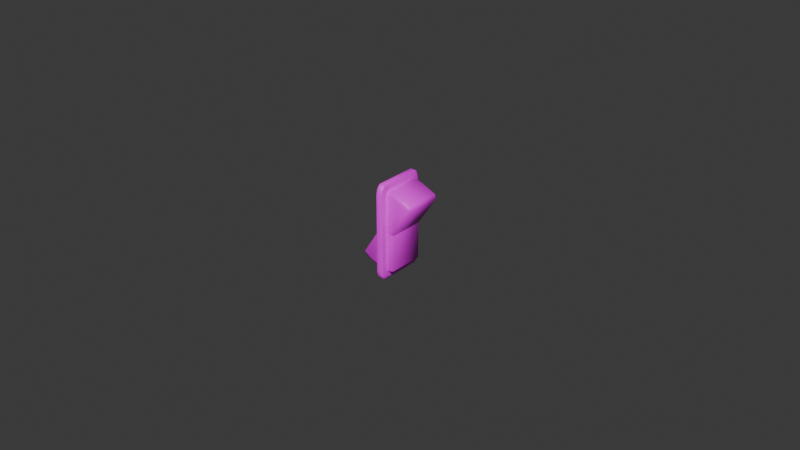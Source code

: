 # Source: switch.blend  (saved by Blender 4.2.66; exported with 4.5.12 LTS)
import bpy
from mathutils import Matrix  # noqa: F401  (used for matrix-valued properties, if any)

bpy.ops.wm.read_factory_settings(use_empty=True)
scene = bpy.context.scene
scene.name = 'Scene'

# ---- collections
col_collection = bpy.data.collections.new('Collection'); scene.collection.children.link(col_collection)

# ---- images (referenced by path relative to the original .blend; pixels are not part of the script)
import os
ASSET_DIR = os.environ.get("B2B_ASSET_DIR", "")  # directory of the original .blend (textures are referenced by path, not embedded)
HERE = os.path.dirname(os.path.abspath(__file__))  # packed textures are extracted next to this script under _unpacked/

def load_image(name, relpath, width, height, colorspace="sRGB"):
    """Load a texture the original file referenced (path relative to the .blend, or extracted next to this script)."""
    p = next((c for c in (os.path.join(HERE, relpath), os.path.join(ASSET_DIR, relpath)) if relpath and os.path.exists(c)), "")
    if p:
        img = bpy.data.images.load(p, check_existing=True)
        img.name = name
    else:  # same state as the original file: an image datablock whose file is absent (Cycles renders it pink)
        img = bpy.data.images.new(name, width, height)
        img.source = "FILE"
        img.filepath = "//" + (relpath or name)
    img.colorspace_settings.name = colorspace
    return img
img_switch_png = load_image('switch.png', 'switch.png', 1024, 1024, 'sRGB')

# ---- materials (node trees are filled in below, after node groups)
mat_defaultwhite = bpy.data.materials.new('DefaultWhite')
mat_defaultwhite.diffuse_color = (1.0, 1.0, 1.0, 1.0)
mat_defaultwhite.roughness = 0.5

# ---- material node trees
mat_defaultwhite.use_nodes = True; mat_defaultwhite.node_tree.nodes.clear()
_N = mat_defaultwhite.node_tree.nodes; _L = mat_defaultwhite.node_tree.links
n0 = _N.new('ShaderNodeBsdfPrincipled'); n0.name = 'Principled BSDF'; n0.location = (10, 300)
n0.inputs[27].default_value = (0.0, 0.0, 0.0, 1.0)
n1 = _N.new('ShaderNodeOutputMaterial'); n1.name = 'Material Output'; n1.location = (300, 300)
n2 = _N.new('ShaderNodeTexImage'); n2.name = 'Image Texture'; n2.location = (0, 0)
n2.image = img_switch_png
_L.new(n0.outputs[0], n1.inputs[0])
_L.new(n2.outputs[0], n0.inputs[0])
n1.is_active_output = True

# ---- world
world_world = bpy.data.worlds.new('World'); scene.world = world_world
world_world.use_nodes = True; world_world.node_tree.nodes.clear()
_N = world_world.node_tree.nodes; _L = world_world.node_tree.links
n0 = _N.new('ShaderNodeOutputWorld'); n0.name = 'World Output'; n0.location = (300, 300)
n1 = _N.new('ShaderNodeBackground'); n1.name = 'Background'; n1.location = (10, 300)
n1.inputs[0].default_value = (0.05088, 0.05088, 0.05088, 1.0)
_L.new(n1.outputs[0], n0.inputs[0])
n0.is_active_output = True
world_world.color = (0.05088, 0.05088, 0.05088)
world_world.sun_shadow_jitter_overblur = 0.0

# ---- meshes
me_base = bpy.data.meshes.new('base')
me_base.from_pydata([(0.000523, 0.0, 0.0), (-0.002831, -0.01149, -0.02562), (-0.002831, -0.01276, -0.02466), (-0.002831, -0.01357, -0.02319), (-0.002831, -0.0141, -0.02088), (-0.002831, 0.0141, -0.02088), (-0.002831, 0.01357, -0.02319), (-0.002831, 0.01276, -0.02467), (-0.002831, 0.01149, -0.02562), (-2.8e-05, 0.01149, -0.02562), (-2.8e-05, 0.01276, -0.02467), (-2.8e-05, 0.01357, -0.02319), (-2.8e-05, 0.0141, -0.02088), (-2.8e-05, -0.0141, -0.02088), (-2.8e-05, -0.01357, -0.02319), (-2.8e-05, -0.01276, -0.02466), (-2.8e-05, -0.01149, -0.02562), (-0.002831, -0.0141, 0.02088), (-0.002831, -0.01357, 0.02319), (-0.002831, -0.01276, 0.02467), (-0.002831, -0.01149, 0.02562), (-0.002831, 0.01149, 0.02562), (-0.002831, 0.01276, 0.02466), (-0.002831, 0.01357, 0.02319), (-0.002831, 0.0141, 0.02088), (-2.8e-05, 0.0141, 0.02088), (-2.8e-05, 0.01357, 0.02319), (-2.8e-05, 0.01276, 0.02466), (-2.8e-05, 0.01149, 0.02562), (-2.8e-05, -0.01149, 0.02562), (-2.8e-05, -0.01276, 0.02467), (-2.8e-05, -0.01357, 0.02319), (-2.8e-05, -0.0141, 0.02088), (0.000294, 0.011, -0.02452), (0.000294, 0.01221, -0.02361), (0.000294, 0.01299, -0.02219), (0.000294, 0.01349, -0.01999), (0.000294, -0.01349, -0.01999), (0.000294, -0.01299, -0.02219), (0.000294, -0.01221, -0.02361), (0.000294, -0.011, -0.02452), (0.000294, 0.01349, 0.01999), (0.000294, 0.01299, 0.02219), (0.000294, 0.01221, 0.02361), (0.000294, 0.011, 0.02452), (0.000294, -0.011, 0.02452), (0.000294, -0.01221, 0.02361), (0.000294, -0.01299, 0.02219), (0.000294, -0.01349, 0.01999), (0.000523, 0.009993, -0.02228), (0.000523, 0.0111, -0.02145), (0.000523, 0.0118, -0.02017), (0.000523, 0.01226, -0.01816), (0.000523, -0.01226, -0.01816), (0.000523, -0.0118, -0.02017), (0.000523, -0.0111, -0.02145), (0.000523, -0.009993, -0.02228), (0.000523, 0.01226, 0.01816), (0.000523, 0.0118, 0.02017), (0.000523, 0.0111, 0.02145), (0.000523, 0.009993, 0.02228), (0.000523, -0.009993, 0.02228), (0.000523, -0.0111, 0.02145), (0.000523, -0.0118, 0.02017), (0.000523, -0.01226, 0.01816)], [], [(22, 27, 26, 23), (30, 19, 18, 31), (10, 7, 6, 11), (24, 25, 12, 5), (29, 28, 21, 20), (1, 8, 9, 16), (32, 17, 4, 13), (21, 28, 27, 22), (25, 24, 23, 26), (9, 8, 7, 10), (5, 12, 11, 6), (29, 20, 19, 30), (17, 32, 31, 18), (1, 16, 15, 2), (13, 4, 3, 14), (2, 15, 14, 3), (14, 15, 39, 38), (12, 25, 41, 36), (28, 29, 45, 44), (25, 26, 42, 41), (13, 14, 38, 37), (9, 10, 34, 33), (32, 13, 37, 48), (29, 30, 46, 45), (16, 9, 33, 40), (26, 27, 43, 42), (11, 12, 36, 35), (10, 11, 35, 34), (30, 31, 47, 46), (31, 32, 48, 47), (27, 28, 44, 43), (15, 16, 40, 39), (41, 42, 58, 57), (47, 48, 64, 63), (40, 33, 49, 56), (46, 47, 63, 62), (43, 44, 60, 59), (45, 46, 62, 61), (38, 39, 55, 54), (36, 41, 57, 52), (34, 35, 51, 50), (42, 43, 59, 58), (35, 36, 52, 51), (37, 38, 54, 53), (39, 40, 56, 55), (48, 37, 53, 64), (44, 45, 61, 60), (33, 34, 50, 49), (58, 59, 0), (56, 49, 0), (49, 50, 0), (53, 54, 0), (57, 58, 0), (60, 61, 0), (61, 62, 0), (64, 53, 0), (54, 55, 0), (52, 57, 0), (59, 60, 0), (63, 64, 0), (62, 63, 0), (50, 51, 0), (51, 52, 0), (55, 56, 0)])
me_base.polygons.foreach_set('use_smooth', [True] * 64)
_uv = me_base.uv_layers.new(name='UVMap')
_uv.uv.foreach_set('vector', [0.4849, 0.5231, 0.4849, 0.5231, 0.478, 0.5192, 0.478, 0.5192, 0.4849, 0.6426, 0.4849, 0.6426, 0.478, 0.6464, 0.478, 0.6464, 0.2538, 0.5231, 0.2538, 0.5231, 0.2607, 0.5192, 0.2607, 0.5192, 0.4672, 0.5168, 0.4672, 0.5168, 0.2715, 0.5168, 0.2715, 0.5168, 0.4894, 0.6367, 0.4894, 0.529, 0.4894, 0.529, 0.4894, 0.6367, 0.2493, 0.6367, 0.2493, 0.529, 0.2493, 0.529, 0.2493, 0.6367, 0.4672, 0.6489, 0.4672, 0.6489, 0.2715, 0.6489, 0.2715, 0.6489, 0.4894, 0.529, 0.4894, 0.529, 0.4849, 0.5231, 0.4849, 0.5231, 0.4672, 0.5168, 0.4672, 0.5168, 0.478, 0.5192, 0.478, 0.5192, 0.2493, 0.529, 0.2493, 0.529, 0.2538, 0.5231, 0.2538, 0.5231, 0.2715, 0.5168, 0.2715, 0.5168, 0.2607, 0.5192, 0.2607, 0.5192, 0.4894, 0.6367, 0.4894, 0.6367, 0.4849, 0.6426, 0.4849, 0.6426, 0.4672, 0.6489, 0.4672, 0.6489, 0.478, 0.6464, 0.478, 0.6464, 0.2493, 0.6367, 0.2493, 0.6367, 0.2538, 0.6426, 0.2538, 0.6426, 0.2715, 0.6489, 0.2715, 0.6489, 0.2607, 0.6464, 0.2607, 0.6464, 0.2538, 0.6426, 0.2538, 0.6426, 0.2607, 0.6464, 0.2607, 0.6464, 0.2607, 0.6464, 0.2538, 0.6426, 0.2538, 0.6426, 0.2607, 0.6464, 0.2715, 0.5168, 0.4672, 0.5168, 0.4672, 0.5168, 0.2715, 0.5168, 0.4894, 0.529, 0.4894, 0.6367, 0.4894, 0.6367, 0.4894, 0.529, 0.4672, 0.5168, 0.478, 0.5192, 0.478, 0.5192, 0.4672, 0.5168, 0.2715, 0.6489, 0.2607, 0.6464, 0.2607, 0.6464, 0.2715, 0.6489, 0.2493, 0.529, 0.2538, 0.5231, 0.2538, 0.5231, 0.2493, 0.529, 0.4672, 0.6489, 0.2715, 0.6489, 0.2715, 0.6489, 0.4672, 0.6489, 0.4894, 0.6367, 0.4849, 0.6426, 0.4849, 0.6426, 0.4894, 0.6367, 0.2493, 0.6367, 0.2493, 0.529, 0.2493, 0.529, 0.2493, 0.6367, 0.478, 0.5192, 0.4849, 0.5231, 0.4849, 0.5231, 0.478, 0.5192, 0.2607, 0.5192, 0.2715, 0.5168, 0.2715, 0.5168, 0.2607, 0.5192, 0.2538, 0.5231, 0.2607, 0.5192, 0.2607, 0.5192, 0.2538, 0.5231, 0.4849, 0.6426, 0.478, 0.6464, 0.478, 0.6464, 0.4849, 0.6426, 0.478, 0.6464, 0.4672, 0.6489, 0.4672, 0.6489, 0.478, 0.6464, 0.4849, 0.5231, 0.4894, 0.529, 0.4894, 0.529, 0.4849, 0.5231, 0.2538, 0.6426, 0.2493, 0.6367, 0.2493, 0.6367, 0.2538, 0.6426, 0.4672, 0.5168, 0.478, 0.5192, 0.478, 0.5192, 0.4672, 0.5168, 0.478, 0.6464, 0.4672, 0.6489, 0.4672, 0.6489, 0.478, 0.6464, 0.2493, 0.6367, 0.2493, 0.529, 0.2493, 0.529, 0.2493, 0.6367, 0.4849, 0.6426, 0.478, 0.6464, 0.478, 0.6464, 0.4849, 0.6426, 0.4849, 0.5231, 0.4894, 0.529, 0.4894, 0.529, 0.4849, 0.5231, 0.4894, 0.6367, 0.4849, 0.6426, 0.4849, 0.6426, 0.4894, 0.6367, 0.2607, 0.6464, 0.2538, 0.6426, 0.2538, 0.6426, 0.2607, 0.6464, 0.2715, 0.5168, 0.4672, 0.5168, 0.4672, 0.5168, 0.2715, 0.5168, 0.2538, 0.5231, 0.2607, 0.5192, 0.2607, 0.5192, 0.2538, 0.5231, 0.478, 0.5192, 0.4849, 0.5231, 0.4849, 0.5231, 0.478, 0.5192, 0.2607, 0.5192, 0.2715, 0.5168, 0.2715, 0.5168, 0.2607, 0.5192, 0.2715, 0.6489, 0.2607, 0.6464, 0.2607, 0.6464, 0.2715, 0.6489, 0.2538, 0.6426, 0.2493, 0.6367, 0.2493, 0.6367, 0.2538, 0.6426, 0.4672, 0.6489, 0.2715, 0.6489, 0.2715, 0.6489, 0.4672, 0.6489, 0.4894, 0.529, 0.4894, 0.6367, 0.4894, 0.6367, 0.4894, 0.529, 0.2493, 0.529, 0.2538, 0.5231, 0.2538, 0.5231, 0.2493, 0.529, 0.478, 0.5192, 0.4849, 0.5231, 0.3693, 0.5828, 0.2493, 0.6367, 0.2493, 0.529, 0.3693, 0.5828, 0.2493, 0.529, 0.2538, 0.5231, 0.3693, 0.5828, 0.2715, 0.6489, 0.2607, 0.6464, 0.3693, 0.5828, 0.4672, 0.5168, 0.478, 0.5192, 0.3693, 0.5828, 0.4894, 0.529, 0.4894, 0.6367, 0.3693, 0.5828, 0.4894, 0.6367, 0.4849, 0.6426, 0.3693, 0.5828, 0.4672, 0.6489, 0.2715, 0.6489, 0.3693, 0.5828, 0.2607, 0.6464, 0.2538, 0.6426, 0.3693, 0.5828, 0.2715, 0.5168, 0.4672, 0.5168, 0.3693, 0.5828, 0.4849, 0.5231, 0.4894, 0.529, 0.3693, 0.5828, 0.478, 0.6464, 0.4672, 0.6489, 0.3693, 0.5828, 0.4849, 0.6426, 0.478, 0.6464, 0.3693, 0.5828, 0.2538, 0.5231, 0.2607, 0.5192, 0.3693, 0.5828, 0.2607, 0.5192, 0.2715, 0.5168, 0.3693, 0.5828, 0.2538, 0.6426, 0.2493, 0.6367, 0.3693, 0.5828])
me_base.materials.append(mat_defaultwhite)
me_base.update()
me_on_off = bpy.data.meshes.new('on-off')
me_on_off.from_pydata([(-0.003246, 0.00172, -0.01065), (-0.003246, 0.00172, 0.01065), (0.0021, -0.00028, 0.01065), (0.0021, 0.02022, 0.01065), (-0.003246, 0.02022, 0.01065), (0.0021, -0.00028, -0.01065), (-0.003246, 0.02022, -0.01065), (0.0021, 0.02022, -0.01065), (-0.003246, 0.02212, 0.009403), (0.0021, 0.02212, 0.009403), (0.0021, 0.02212, -0.009403), (-0.003246, 0.02212, -0.009403), (0.005736, 0.02135, -0.009403), (0.005736, 0.02135, 0.009403), (0.01409, 0.01766, 0.009403), (0.01409, 0.01766, -0.009403), (0.005898, 0.00532, 0.01065), (0.013, 0.01606, 0.01065), (0.005898, 0.0192, 0.01065), (0.003996, -0.000992, -0.009403), (0.01478, 0.0153, -0.009403), (0.01478, 0.0153, 0.009403), (0.003996, -0.000992, 0.009403), (0.005898, 0.00532, -0.01065), (0.005898, 0.0192, -0.01065), (0.013, 0.01606, -0.01065), (0.002104, -0.007308, -0.01065), (0.002118, -0.02018, -0.01065), (-0.005542, -0.01889, -0.01065), (0.003996, -0.000992, -0.009403), (0.003996, -0.000992, 0.009403), (0.004016, -0.02053, 0.009403), (0.004016, -0.02053, -0.009403), (0.002104, -0.007308, 0.01065), (-0.005542, -0.01889, 0.01065), (0.002118, -0.02018, 0.01065), (-0.006862, -0.02059, -0.009403), (0.002144, -0.02212, -0.009403), (0.002144, -0.02212, 0.009403), (-0.006862, -0.02059, 0.009403), (-0.01478, -0.01629, 0.009403), (-0.01478, -0.01629, -0.009403), (-0.01032, -0.01923, -0.009403), (-0.01032, -0.01923, 0.009403), (-0.01375, -0.01469, -0.01065), (0.002174, -0.000308, -0.01065), (-0.009272, -0.01765, -0.01065), (-0.01375, -0.01469, 0.01065), (-0.009272, -0.01765, 0.01065), (0.002174, -0.000308, 0.01065)], [], [(3, 4, 1, 2), (5, 0, 6, 7), (10, 11, 8, 9), (14, 15, 12, 13), (17, 18, 16), (21, 22, 19, 20), (24, 25, 23), (27, 28, 26), (31, 32, 29, 30), (34, 35, 33), (38, 39, 36, 37), (42, 43, 40, 41), (44, 0, 45, 46), (48, 49, 1, 47), (18, 3, 2, 16), (8, 4, 3, 9), (7, 24, 23, 5), (6, 11, 10, 7), (12, 10, 9, 13), (17, 14, 13, 18), (15, 25, 24, 12), (20, 15, 14, 21), (21, 17, 16, 22), (25, 20, 19, 23), (26, 29, 32, 27), (45, 26, 28, 46), (36, 28, 27, 37), (30, 33, 35, 31), (31, 38, 37, 32), (33, 49, 48, 34), (34, 39, 38, 35), (39, 43, 42, 36), (46, 42, 41, 44), (43, 48, 47, 40), (23, 19, 5), (16, 2, 22), (3, 18, 13, 9), (10, 12, 24, 7), (14, 17, 21), (15, 20, 25), (27, 32, 37), (31, 35, 38), (36, 42, 46, 28), (34, 48, 43, 39), (33, 30, 49), (26, 45, 29)])
me_on_off.polygons.foreach_set('use_smooth', [True] * 46)
_uv = me_on_off.uv_layers.new(name='UVMap')
_uv.uv.foreach_set('vector', [0.0006502, 0.9839, 0.0006502, 0.9839, 0.0006502, 0.859, 0.0006502, 0.8444, 0.2088, 0.8444, 0.2088, 0.859, 0.2088, 0.9839, 0.2088, 0.9839, 0.1966, 0.9977, 0.1966, 0.9977, 0.01286, 0.9977, 0.01286, 0.9977, 0.01286, 0.9653, 0.1966, 0.9653, 0.1966, 0.9921, 0.01286, 0.9921, 0.0006502, 0.9537, 0.0006502, 0.9765, 0.0006502, 0.8851, 0.01286, 0.9482, 0.01286, 0.8393, 0.1966, 0.8393, 0.1966, 0.9482, 0.2088, 0.9765, 0.2088, 0.9537, 0.2088, 0.8851, 0.2088, 0.6902, 0.2088, 0.6996, 0.2088, 0.7933, 0.01286, 0.6877, 0.1966, 0.6877, 0.1966, 0.8393, 0.01286, 0.8393, 0.0006502, 0.6996, 0.0006502, 0.6902, 0.0006502, 0.7933, 0.01286, 0.6761, 0.01286, 0.6872, 0.1966, 0.6872, 0.1966, 0.6761, 0.1966, 0.6971, 0.01286, 0.6971, 0.01286, 0.7185, 0.1966, 0.7185, 0.2088, 0.7302, 0.2088, 0.859, 0.2088, 0.8442, 0.2088, 0.7086, 0.0006502, 0.7086, 0.0006502, 0.8442, 0.0006502, 0.859, 0.0006502, 0.7302, 0.0006502, 0.9765, 0.0006502, 0.9839, 0.0006502, 0.8444, 0.0006502, 0.8851, 0.01286, 0.9977, 0.0006502, 0.9839, 0.0006502, 0.9839, 0.01286, 0.9977, 0.2088, 0.9839, 0.2088, 0.9765, 0.2088, 0.8851, 0.2088, 0.8444, 0.2088, 0.9839, 0.1966, 0.9977, 0.1966, 0.9977, 0.2088, 0.9839, 0.1966, 0.9921, 0.1966, 0.9977, 0.01286, 0.9977, 0.01286, 0.9921, 0.0006502, 0.9537, 0.01286, 0.9653, 0.01286, 0.9921, 0.0006502, 0.9765, 0.1966, 0.9653, 0.2088, 0.9537, 0.2088, 0.9765, 0.1966, 0.9921, 0.1966, 0.9482, 0.1966, 0.9653, 0.01286, 0.9653, 0.01286, 0.9482, 0.01286, 0.9482, 0.0006502, 0.9537, 0.0006502, 0.8851, 0.01286, 0.8393, 0.2088, 0.9537, 0.1966, 0.9482, 0.1966, 0.8393, 0.2088, 0.8851, 0.2088, 0.7933, 0.1966, 0.8393, 0.1966, 0.6877, 0.2088, 0.6902, 0.2088, 0.8442, 0.2088, 0.7933, 0.2088, 0.6996, 0.2088, 0.7086, 0.1966, 0.6872, 0.2088, 0.6996, 0.2088, 0.6902, 0.1966, 0.6761, 0.01286, 0.8393, 0.0006502, 0.7933, 0.0006502, 0.6902, 0.01286, 0.6877, 0.01286, 0.6877, 0.01286, 0.6761, 0.1966, 0.6761, 0.1966, 0.6877, 0.0006502, 0.7933, 0.0006502, 0.8442, 0.0006502, 0.7086, 0.0006502, 0.6996, 0.0006502, 0.6996, 0.01286, 0.6872, 0.01286, 0.6761, 0.0006502, 0.6902, 0.01286, 0.6872, 0.01286, 0.6971, 0.1966, 0.6971, 0.1966, 0.6872, 0.2088, 0.7086, 0.1966, 0.6971, 0.1966, 0.7185, 0.2088, 0.7302, 0.01286, 0.6971, 0.0006502, 0.7086, 0.0006502, 0.7302, 0.01286, 0.7185, 0.2088, 0.8851, 0.1966, 0.8393, 0.2088, 0.8444, 0.0006502, 0.8851, 0.0006502, 0.8444, 0.01286, 0.8393, 0.0006502, 0.9839, 0.0006502, 0.9765, 0.01286, 0.9921, 0.01286, 0.9977, 0.1966, 0.9977, 0.1966, 0.9921, 0.2088, 0.9765, 0.2088, 0.9839, 0.01286, 0.9653, 0.0006502, 0.9537, 0.01286, 0.9482, 0.1966, 0.9653, 0.1966, 0.9482, 0.2088, 0.9537, 0.2088, 0.6902, 0.1966, 0.6877, 0.1966, 0.6761, 0.01286, 0.6877, 0.0006502, 0.6902, 0.01286, 0.6761, 0.1966, 0.6872, 0.1966, 0.6971, 0.2088, 0.7086, 0.2088, 0.6996, 0.0006502, 0.6996, 0.0006502, 0.7086, 0.01286, 0.6971, 0.01286, 0.6872, 0.0006502, 0.7933, 0.01286, 0.8393, 0.0006502, 0.8442, 0.2088, 0.7933, 0.2088, 0.8442, 0.1966, 0.8393])
me_on_off.materials.append(mat_defaultwhite)
me_on_off.update()

# ---- objects
ob_base = bpy.data.objects.new('base', me_base)
ob_on_off = bpy.data.objects.new('on-off', me_on_off)

# ---- transforms, parenting, visibility, modifiers, constraints
ob_base.location = (0.0, 0.0, 0.0)
ob_base.scale = (0.5956, 0.5956, 0.5956)
ob_base.show_transparent = True
ob_on_off.location = (0.0, 0.0, 0.0)
ob_on_off.rotation_euler = (1.571, -0.0, 0.0)
ob_on_off.scale = (0.5956, 0.5956, 0.5956)
ob_on_off.show_transparent = True

# ---- collection membership
col_collection.objects.link(ob_base)
col_collection.objects.link(ob_on_off)

# ---- scene / render settings (as saved in the file)
scene.frame_start = 1; scene.frame_end = 250; scene.frame_set(1)
scene.render.engine = 'BLENDER_EEVEE_NEXT'
bpy.context.view_layer.update()

# ---- added for rendering (the .blend has no active camera and no usable light): camera, sun
cam_auto = bpy.data.cameras.new('AutoCamera')
cam_auto.lens = 50.0
cam_auto.sensor_width = 36.0
cam_auto.clip_end = 1000.0
ob_auto_camera = bpy.data.objects.new('AutoCamera', cam_auto)
scene.collection.objects.link(ob_auto_camera)
ob_auto_camera.location = (0.185045, -0.222054, 0.148036)
ob_auto_camera.rotation_euler = (1.09748, -7.21219e-08, 0.694738)
scene.camera = ob_auto_camera
light_auto_sun = bpy.data.lights.new('AutoSun', 'SUN')
light_auto_sun.energy = 3.0
light_auto_sun.angle = 0.0523599
ob_auto_sun = bpy.data.objects.new('AutoSun', light_auto_sun)
scene.collection.objects.link(ob_auto_sun)
ob_auto_sun.rotation_euler = (0.872665, 0.174533, 0.523599)
bpy.context.view_layer.update()
